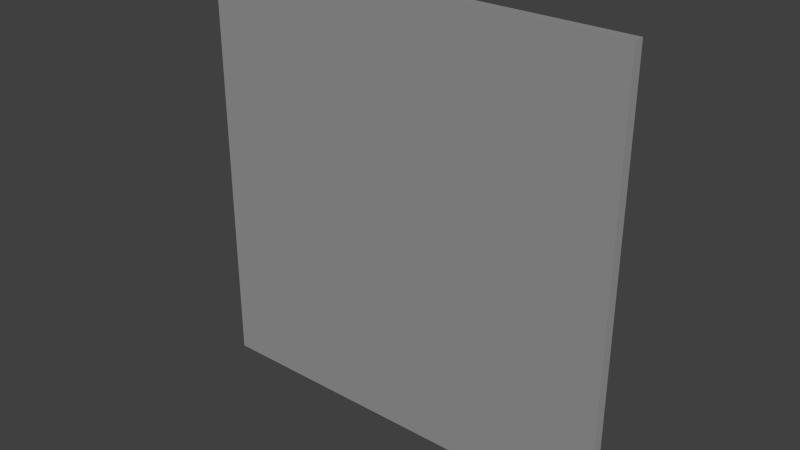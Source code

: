 # Source: platform2-panel.blend  (saved by Blender 2.69.0; exported with 4.5.12 LTS)
import bpy
from mathutils import Matrix  # noqa: F401  (used for matrix-valued properties, if any)

bpy.ops.wm.read_factory_settings(use_empty=True)
scene = bpy.context.scene
scene.name = 'Scene'

# ---- collections
col_collection_1 = bpy.data.collections.new('Collection 1'); scene.collection.children.link(col_collection_1)

# ---- materials (node trees are filled in below, after node groups)
mat_material = bpy.data.materials.new('Material')
mat_material.alpha_threshold = 0.0
mat_material.use_transparent_shadow = False
mat_material.preview_render_type = 'CUBE'
mat_material.roughness = 0.5
mat_material.line_color = (0.0, 0.0, 0.0, 1.0)

# ---- material node trees

# ---- world
world_world = bpy.data.worlds.new('World'); scene.world = world_world
world_world.color = (0.05088, 0.05088, 0.05088)
world_world.use_sun_shadow = False
world_world.sun_shadow_jitter_overblur = 0.0
world_world.cycles.sampling_method = 'MANUAL'
world_world.cycles.sample_map_resolution = 256

# ---- lights
light_lamp = bpy.data.lights.new('Lamp', 'SUN')
light_lamp.transmission_factor = 0.0
light_lamp.cutoff_distance = 30.0
light_lamp.angle = 0.1993
light_lamp.energy = 1.0
light_lamp.shadow_buffer_clip_start = 1.001
light_lamp.shadow_soft_size = 0.1
light_lamp.shadow_cascade_max_distance = 1000.0
light_lamp.cycles.use_multiple_importance_sampling = False

# ---- meshes
me_cube = bpy.data.meshes.new('Cube')
me_cube.from_pydata([(1.0, 1.0, -1.0), (1.0, -1.0, -1.0), (-1.0, -1.0, -1.0), (-1.0, 1.0, -1.0), (1.0, 1.0, 1.0), (1.0, -1.0, 1.0), (-1.0, -1.0, 1.0), (-1.0, 1.0, 1.0)], [], [(0, 1, 2, 3), (4, 7, 6, 5), (0, 4, 5, 1), (1, 5, 6, 2), (2, 6, 7, 3), (4, 0, 3, 7)])
_uv = me_cube.uv_layers.new(name='UVMap')
_uv.uv.foreach_set('vector', [1.0, 0.0, 1.0, 0.0, 2.208e-07, 0.0, 4.417e-07, 0.0, 1.0, 1.0, 3.313e-07, 1.0, 0.0, 1.0, 1.0, 1.0, 1.0, 0.0, 1.0, 1.0, 1.0, 1.0, 1.0, 0.0, 1.0, 0.0, 1.0, 1.0, 0.0, 1.0, 0.0, 0.0, 2.208e-07, 0.0, 0.0, 1.0, 3.313e-07, 1.0, 4.417e-07, 0.0, 3.576e-07, 1.0, 3.576e-07, 0.0, 1.0, 0.0, 1.0, 1.0])
me_cube.materials.append(mat_material)
me_cube.use_remesh_preserve_volume = False
me_cube.use_remesh_preserve_attributes = False
me_cube.use_mirror_vertex_groups = False
me_cube.update()

# ---- objects
ob_cube = bpy.data.objects.new('Cube', me_cube)
ob_lamp = bpy.data.objects.new('Lamp', light_lamp)

# ---- transforms, parenting, visibility, modifiers, constraints
ob_cube.location = (0.0, 0.0, 4.0)
ob_cube.scale = (0.2, 0.005, 0.2)
ob_cube.lock_rotations_4d = False
ob_cube.empty_display_type = 'ARROWS'
ob_cube.lineart.crease_threshold = 0.0
ob_lamp.location = (4.076, 1.005, 5.904)
ob_lamp.rotation_euler = (0.878, 0.321, 0.4818)
ob_lamp.lock_rotations_4d = False
ob_lamp.empty_display_type = 'ARROWS'
ob_lamp.color = (0.0, 0.0, 0.0, 0.0)
ob_lamp.lineart.crease_threshold = 0.0

# ---- collection membership
col_collection_1.objects.link(ob_cube)
col_collection_1.objects.link(ob_lamp)

# ---- scene / render settings (as saved in the file)
scene.frame_start = 1; scene.frame_end = 250; scene.frame_set(1)
scene.render.engine = 'BLENDER_EEVEE_NEXT'
scene.render.image_settings.compression = 90
scene.render.resolution_percentage = 50
scene.render.dither_intensity = 0.0
scene.cycles.use_denoising = False
scene.cycles.samples = 10
scene.cycles.sampling_pattern = 'TABULATED_SOBOL'
scene.cycles.light_sampling_threshold = 0.0
scene.cycles.use_adaptive_sampling = False
scene.cycles.use_light_tree = False
scene.cycles.blur_glossy = 0.0
scene.cycles.volume_bounces = 1
scene.cycles.pixel_filter_type = 'GAUSSIAN'
scene.cycles.sample_clamp_indirect = 0.0
scene.view_settings.view_transform = 'Standard'
bpy.context.view_layer.update()

# ---- added for rendering (the .blend has no active camera): camera
cam_auto = bpy.data.cameras.new('AutoCamera')
cam_auto.lens = 50.0
cam_auto.sensor_width = 36.0
cam_auto.clip_end = 1000.0
ob_auto_camera = bpy.data.objects.new('AutoCamera', cam_auto)
scene.collection.objects.link(ob_auto_camera)
ob_auto_camera.location = (0.523468, -0.628161, 4.41877)
ob_auto_camera.rotation_euler = (1.09748, -7.21219e-08, 0.694738)
scene.camera = ob_auto_camera
bpy.context.view_layer.update()
